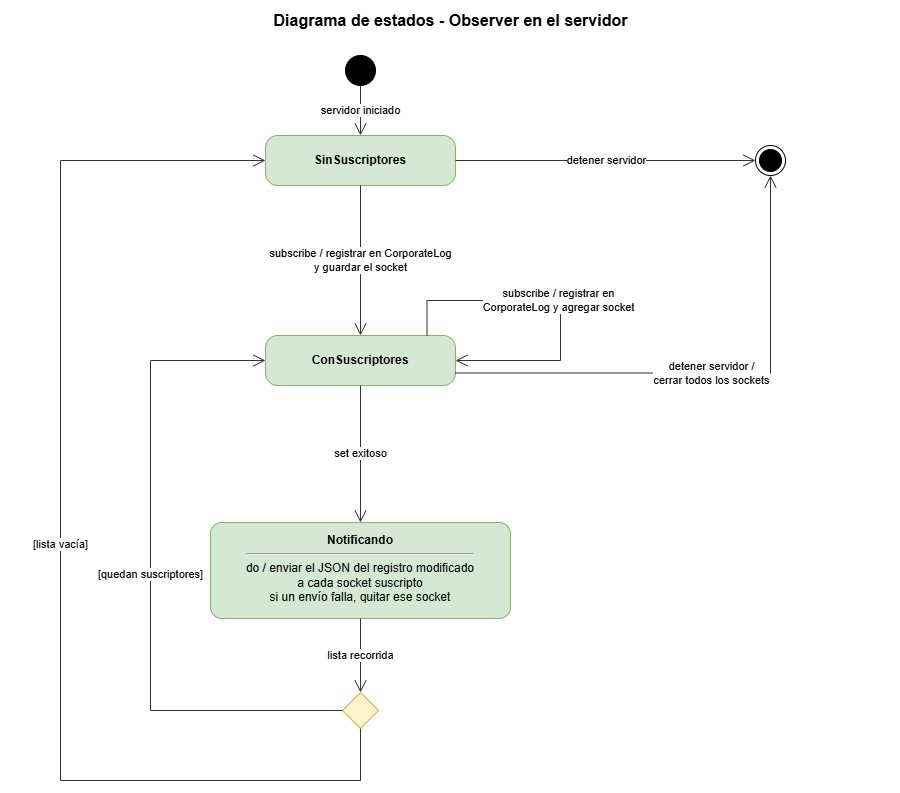

The diagram above was exported from draw.io. Its source (the exported page's mxGraphModel, read from the mxfile embedded in the PNG):
<mxGraphModel dx="992" dy="815" grid="1" gridSize="10" guides="1" tooltips="1" connect="1" arrows="1" fold="1" page="1" pageScale="1" pageWidth="900" pageHeight="820" math="0" shadow="0">
  <root>
    <mxCell id="0" />
    <mxCell id="1" parent="0" />
    <mxCell id="title" parent="1" style="text;html=1;fontSize=16;fontStyle=1;align=center;verticalAlign=middle;" value="Diagrama de estados - Observer en el servidor" vertex="1">
      <mxGeometry height="40" width="900" as="geometry" />
    </mxCell>
    <mxCell id="ini" parent="1" style="ellipse;html=1;fillColor=#000000;strokeColor=#000000;" value="" vertex="1">
      <mxGeometry height="30" width="30" x="345" y="55" as="geometry" />
    </mxCell>
    <mxCell id="sin" parent="1" style="rounded=1;whiteSpace=wrap;html=1;arcSize=25;fillColor=#d5e8d4;strokeColor=#82b366;fontSize=12;fontStyle=1;" value="SinSuscriptores" vertex="1">
      <mxGeometry height="50" width="190" x="265" y="135" as="geometry" />
    </mxCell>
    <mxCell id="con" parent="1" style="rounded=1;whiteSpace=wrap;html=1;arcSize=25;fillColor=#d5e8d4;strokeColor=#82b366;fontSize=12;fontStyle=1;" value="ConSuscriptores" vertex="1">
      <mxGeometry height="50" width="190" x="265" y="335" as="geometry" />
    </mxCell>
    <mxCell id="notif" parent="1" style="rounded=1;whiteSpace=wrap;html=1;arcSize=12;fillColor=#d5e8d4;strokeColor=#82b366;fontSize=12;verticalAlign=top;spacingTop=4;" value="&lt;b&gt;Notificando&lt;/b&gt;&lt;hr&gt;do / enviar el JSON del registro modificado&lt;br&gt;a cada socket suscripto&lt;br&gt;si un envío falla, quitar ese socket" vertex="1">
      <mxGeometry height="96" width="300" x="210" y="522" as="geometry" />
    </mxCell>
    <mxCell id="choice" parent="1" style="rhombus;whiteSpace=wrap;html=1;fillColor=#fff2cc;strokeColor=#d6b656;fontSize=11;" value="" vertex="1">
      <mxGeometry height="36" width="36" x="342" y="692" as="geometry" />
    </mxCell>
    <mxCell id="fin" parent="1" style="ellipse;html=1;shape=endState;fillColor=#000000;strokeColor=#000000;" value="" vertex="1">
      <mxGeometry height="30" width="30" x="755" y="145" as="geometry" />
    </mxCell>
    <mxCell id="e0" edge="1" parent="1" source="ini" style="edgeStyle=none;html=1;rounded=0;endArrow=open;endSize=10;strokeColor=#333333;fontSize=11;labelBackgroundColor=#ffffff;exitX=0.5;exitY=1;exitDx=0;exitDy=0;entryX=0.5;entryY=0;entryDx=0;entryDy=0;" target="sin" value="servidor iniciado">
      <mxGeometry relative="1" as="geometry" />
    </mxCell>
    <mxCell id="e1" edge="1" parent="1" source="sin" style="edgeStyle=none;html=1;rounded=0;endArrow=open;endSize=10;strokeColor=#333333;fontSize=11;labelBackgroundColor=#ffffff;exitX=0.5;exitY=1;exitDx=0;exitDy=0;entryX=0.5;entryY=0;entryDx=0;entryDy=0;" target="con" value="subscribe / registrar en CorporateLog&lt;br&gt;y guardar el socket">
      <mxGeometry relative="1" as="geometry" />
    </mxCell>
    <mxCell id="e2" edge="1" parent="1" source="con" style="edgeStyle=none;html=1;rounded=0;endArrow=open;endSize=10;strokeColor=#333333;fontSize=11;labelBackgroundColor=#ffffff;exitX=0.85;exitY=0;exitDx=0;exitDy=0;entryX=1;entryY=0.5;entryDx=0;entryDy=0;" target="con" value="subscribe / registrar en&lt;br&gt;CorporateLog y agregar socket">
      <mxGeometry relative="1" as="geometry">
        <Array as="points">
          <mxPoint x="426.5" y="300" />
          <mxPoint x="560" y="300" />
          <mxPoint x="560" y="360" />
        </Array>
      </mxGeometry>
    </mxCell>
    <mxCell id="e3" edge="1" parent="1" source="con" style="edgeStyle=none;html=1;rounded=0;endArrow=open;endSize=10;strokeColor=#333333;fontSize=11;labelBackgroundColor=#ffffff;exitX=0.5;exitY=1;exitDx=0;exitDy=0;entryX=0.5;entryY=0;entryDx=0;entryDy=0;" target="notif" value="set exitoso">
      <mxGeometry relative="1" as="geometry" />
    </mxCell>
    <mxCell id="e4" edge="1" parent="1" source="notif" style="edgeStyle=none;html=1;rounded=0;endArrow=open;endSize=10;strokeColor=#333333;fontSize=11;labelBackgroundColor=#ffffff;exitX=0.5;exitY=1;exitDx=0;exitDy=0;entryX=0.5;entryY=0;entryDx=0;entryDy=0;" target="choice" value="lista recorrida">
      <mxGeometry relative="1" as="geometry" />
    </mxCell>
    <mxCell id="e5" edge="1" parent="1" source="choice" style="edgeStyle=none;html=1;rounded=0;endArrow=open;endSize=10;strokeColor=#333333;fontSize=11;labelBackgroundColor=#ffffff;exitX=0;exitY=0.5;exitDx=0;exitDy=0;entryX=0;entryY=0.5;entryDx=0;entryDy=0;" target="con" value="[quedan suscriptores]">
      <mxGeometry relative="1" as="geometry">
        <Array as="points">
          <mxPoint x="150" y="710" />
          <mxPoint x="150" y="360" />
        </Array>
      </mxGeometry>
    </mxCell>
    <mxCell id="e6" edge="1" parent="1" source="choice" style="edgeStyle=none;html=1;rounded=0;endArrow=open;endSize=10;strokeColor=#333333;fontSize=11;labelBackgroundColor=#ffffff;exitX=0.5;exitY=1;exitDx=0;exitDy=0;entryX=0;entryY=0.5;entryDx=0;entryDy=0;" target="sin" value="[lista vacía]">
      <mxGeometry relative="1" as="geometry">
        <Array as="points">
          <mxPoint x="360" y="780" />
          <mxPoint x="60" y="780" />
          <mxPoint x="60" y="160" />
        </Array>
      </mxGeometry>
    </mxCell>
    <mxCell id="e7" edge="1" parent="1" source="sin" style="edgeStyle=none;html=1;rounded=0;endArrow=open;endSize=10;strokeColor=#333333;fontSize=11;labelBackgroundColor=#ffffff;exitX=1;exitY=0.5;exitDx=0;exitDy=0;entryX=0;entryY=0.5;entryDx=0;entryDy=0;" target="fin" value="detener servidor">
      <mxGeometry relative="1" as="geometry" />
    </mxCell>
    <mxCell id="e8" edge="1" parent="1" source="con" style="edgeStyle=none;html=1;rounded=0;endArrow=open;endSize=10;strokeColor=#333333;fontSize=11;labelBackgroundColor=#ffffff;exitX=1;exitY=0.75;exitDx=0;exitDy=0;entryX=0.5;entryY=1;entryDx=0;entryDy=0;" target="fin" value="detener servidor /&lt;br&gt;cerrar todos los sockets">
      <mxGeometry relative="1" as="geometry">
        <Array as="points">
          <mxPoint x="770" y="372.5" />
        </Array>
      </mxGeometry>
    </mxCell>
  </root>
</mxGraphModel>